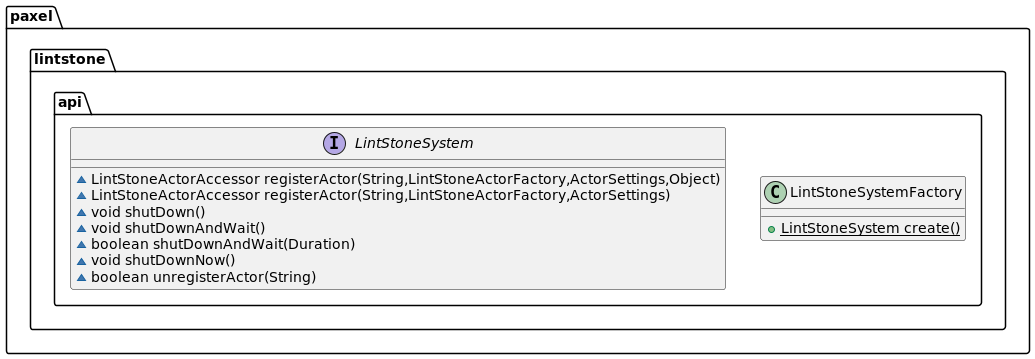

The diagram above was rendered by PlantUML. Its source (embedded in the PNG):
@startuml
class paxel.lintstone.api.LintStoneSystemFactory {
+ {static} LintStoneSystem create()
}
interface paxel.lintstone.api.LintStoneSystem {
~ LintStoneActorAccessor registerActor(String,LintStoneActorFactory,ActorSettings,Object)
~ LintStoneActorAccessor registerActor(String,LintStoneActorFactory,ActorSettings)
~ void shutDown()
~ void shutDownAndWait()
~ boolean shutDownAndWait(Duration)
~ void shutDownNow()
~ boolean unregisterActor(String)
}
@enduml